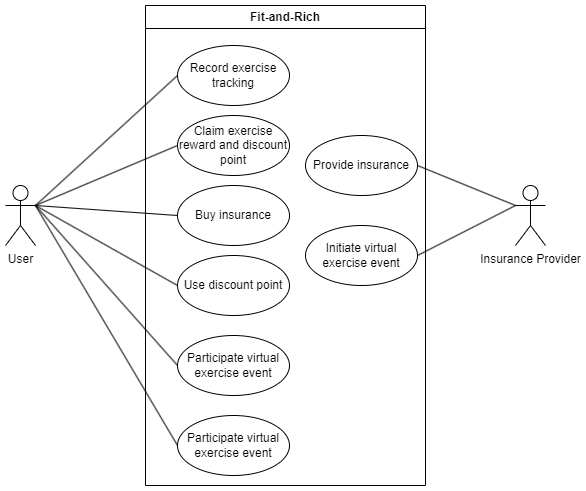

The diagram above was exported from draw.io. Its source (the exported page's mxGraphModel, read from the mxfile embedded in the PNG):
<mxGraphModel dx="1434" dy="792" grid="1" gridSize="10" guides="1" tooltips="1" connect="1" arrows="1" fold="1" page="1" pageScale="1" pageWidth="827" pageHeight="1169" math="0" shadow="0">
  <root>
    <mxCell id="0" />
    <mxCell id="1" parent="0" />
    <mxCell id="1h6gJgCFqpgGknkBXlNM-1" value="Fit-and-Rich" style="swimlane;whiteSpace=wrap;html=1;" vertex="1" parent="1">
      <mxGeometry x="300" y="190" width="280" height="480" as="geometry" />
    </mxCell>
    <mxCell id="1h6gJgCFqpgGknkBXlNM-4" value="Record exercise tracking" style="ellipse;whiteSpace=wrap;html=1;" vertex="1" parent="1h6gJgCFqpgGknkBXlNM-1">
      <mxGeometry x="32" y="40" width="112" height="60" as="geometry" />
    </mxCell>
    <mxCell id="1h6gJgCFqpgGknkBXlNM-5" value="Claim exercise reward and discount point" style="ellipse;whiteSpace=wrap;html=1;" vertex="1" parent="1h6gJgCFqpgGknkBXlNM-1">
      <mxGeometry x="32" y="110" width="112" height="60" as="geometry" />
    </mxCell>
    <mxCell id="1h6gJgCFqpgGknkBXlNM-6" value="Use discount point" style="ellipse;whiteSpace=wrap;html=1;" vertex="1" parent="1h6gJgCFqpgGknkBXlNM-1">
      <mxGeometry x="32" y="250" width="112" height="60" as="geometry" />
    </mxCell>
    <mxCell id="1h6gJgCFqpgGknkBXlNM-7" value="Participate virtual exercise event" style="ellipse;whiteSpace=wrap;html=1;" vertex="1" parent="1h6gJgCFqpgGknkBXlNM-1">
      <mxGeometry x="32" y="330" width="112" height="60" as="geometry" />
    </mxCell>
    <mxCell id="1h6gJgCFqpgGknkBXlNM-8" value="Participate virtual exercise event" style="ellipse;whiteSpace=wrap;html=1;" vertex="1" parent="1h6gJgCFqpgGknkBXlNM-1">
      <mxGeometry x="32" y="410" width="112" height="60" as="geometry" />
    </mxCell>
    <mxCell id="1h6gJgCFqpgGknkBXlNM-14" value="Provide insurance" style="ellipse;whiteSpace=wrap;html=1;" vertex="1" parent="1h6gJgCFqpgGknkBXlNM-1">
      <mxGeometry x="160" y="130" width="112" height="60" as="geometry" />
    </mxCell>
    <mxCell id="1h6gJgCFqpgGknkBXlNM-17" value="Initiate virtual exercise event" style="ellipse;whiteSpace=wrap;html=1;" vertex="1" parent="1h6gJgCFqpgGknkBXlNM-1">
      <mxGeometry x="160" y="220" width="112" height="60" as="geometry" />
    </mxCell>
    <mxCell id="1h6gJgCFqpgGknkBXlNM-21" value="Buy insurance" style="ellipse;whiteSpace=wrap;html=1;" vertex="1" parent="1h6gJgCFqpgGknkBXlNM-1">
      <mxGeometry x="32" y="180" width="112" height="60" as="geometry" />
    </mxCell>
    <mxCell id="1h6gJgCFqpgGknkBXlNM-9" style="rounded=0;orthogonalLoop=1;jettySize=auto;html=1;exitX=1;exitY=0.3333333333333333;exitDx=0;exitDy=0;exitPerimeter=0;entryX=0;entryY=0.5;entryDx=0;entryDy=0;endArrow=none;endFill=0;" edge="1" parent="1" source="1h6gJgCFqpgGknkBXlNM-2" target="1h6gJgCFqpgGknkBXlNM-4">
      <mxGeometry relative="1" as="geometry" />
    </mxCell>
    <mxCell id="1h6gJgCFqpgGknkBXlNM-10" style="rounded=0;orthogonalLoop=1;jettySize=auto;html=1;exitX=1;exitY=0.3333333333333333;exitDx=0;exitDy=0;exitPerimeter=0;entryX=0;entryY=0.5;entryDx=0;entryDy=0;endArrow=none;endFill=0;" edge="1" parent="1" source="1h6gJgCFqpgGknkBXlNM-2" target="1h6gJgCFqpgGknkBXlNM-5">
      <mxGeometry relative="1" as="geometry" />
    </mxCell>
    <mxCell id="1h6gJgCFqpgGknkBXlNM-11" style="rounded=0;orthogonalLoop=1;jettySize=auto;html=1;exitX=1;exitY=0.3333333333333333;exitDx=0;exitDy=0;exitPerimeter=0;entryX=0;entryY=0.5;entryDx=0;entryDy=0;endArrow=none;endFill=0;" edge="1" parent="1" source="1h6gJgCFqpgGknkBXlNM-2" target="1h6gJgCFqpgGknkBXlNM-6">
      <mxGeometry relative="1" as="geometry" />
    </mxCell>
    <mxCell id="1h6gJgCFqpgGknkBXlNM-12" style="rounded=0;orthogonalLoop=1;jettySize=auto;html=1;exitX=1;exitY=0.3333333333333333;exitDx=0;exitDy=0;exitPerimeter=0;entryX=0;entryY=0.5;entryDx=0;entryDy=0;endArrow=none;endFill=0;" edge="1" parent="1" source="1h6gJgCFqpgGknkBXlNM-2" target="1h6gJgCFqpgGknkBXlNM-7">
      <mxGeometry relative="1" as="geometry" />
    </mxCell>
    <mxCell id="1h6gJgCFqpgGknkBXlNM-13" style="rounded=0;orthogonalLoop=1;jettySize=auto;html=1;exitX=1;exitY=0.3333333333333333;exitDx=0;exitDy=0;exitPerimeter=0;entryX=0;entryY=0.5;entryDx=0;entryDy=0;endArrow=none;endFill=0;" edge="1" parent="1" source="1h6gJgCFqpgGknkBXlNM-2" target="1h6gJgCFqpgGknkBXlNM-8">
      <mxGeometry relative="1" as="geometry" />
    </mxCell>
    <mxCell id="1h6gJgCFqpgGknkBXlNM-23" style="rounded=0;orthogonalLoop=1;jettySize=auto;html=1;exitX=1;exitY=0.3333333333333333;exitDx=0;exitDy=0;exitPerimeter=0;entryX=0;entryY=0.5;entryDx=0;entryDy=0;endArrow=none;endFill=0;" edge="1" parent="1" source="1h6gJgCFqpgGknkBXlNM-2" target="1h6gJgCFqpgGknkBXlNM-21">
      <mxGeometry relative="1" as="geometry" />
    </mxCell>
    <mxCell id="1h6gJgCFqpgGknkBXlNM-2" value="User" style="shape=umlActor;verticalLabelPosition=bottom;verticalAlign=top;html=1;outlineConnect=0;" vertex="1" parent="1">
      <mxGeometry x="160" y="370" width="30" height="60" as="geometry" />
    </mxCell>
    <mxCell id="1h6gJgCFqpgGknkBXlNM-18" style="rounded=0;orthogonalLoop=1;jettySize=auto;html=1;exitX=0;exitY=0.3333333333333333;exitDx=0;exitDy=0;exitPerimeter=0;entryX=1;entryY=0.5;entryDx=0;entryDy=0;endArrow=none;endFill=0;" edge="1" parent="1" source="1h6gJgCFqpgGknkBXlNM-3" target="1h6gJgCFqpgGknkBXlNM-14">
      <mxGeometry relative="1" as="geometry" />
    </mxCell>
    <mxCell id="1h6gJgCFqpgGknkBXlNM-22" style="rounded=0;orthogonalLoop=1;jettySize=auto;html=1;exitX=0;exitY=0.3333333333333333;exitDx=0;exitDy=0;exitPerimeter=0;entryX=1;entryY=0.5;entryDx=0;entryDy=0;endArrow=none;endFill=0;" edge="1" parent="1" source="1h6gJgCFqpgGknkBXlNM-3" target="1h6gJgCFqpgGknkBXlNM-17">
      <mxGeometry relative="1" as="geometry" />
    </mxCell>
    <mxCell id="1h6gJgCFqpgGknkBXlNM-3" value="Insurance Provider" style="shape=umlActor;verticalLabelPosition=bottom;verticalAlign=top;html=1;outlineConnect=0;" vertex="1" parent="1">
      <mxGeometry x="670" y="370" width="30" height="60" as="geometry" />
    </mxCell>
  </root>
</mxGraphModel>